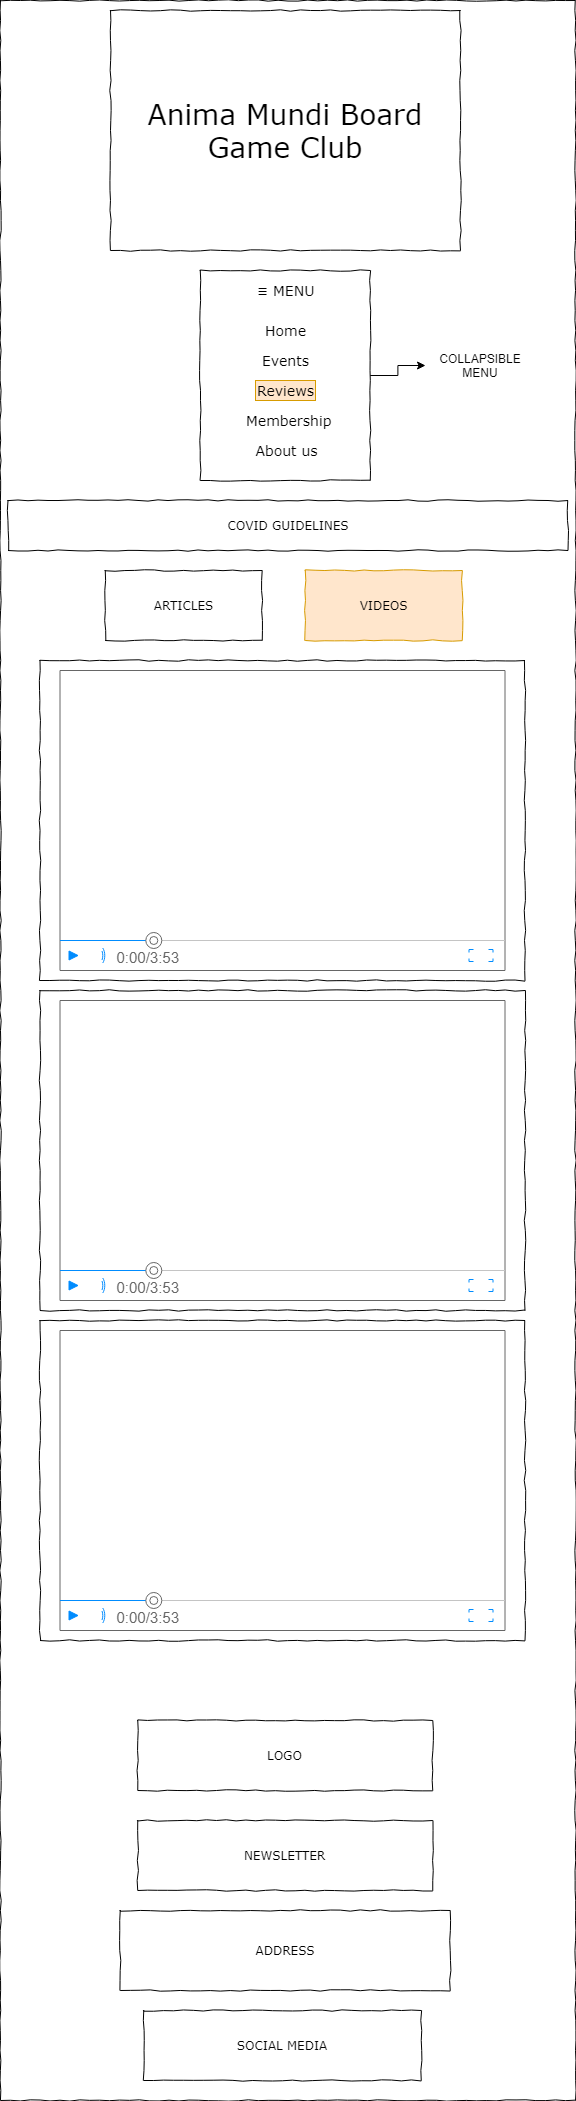

The diagram above was exported from draw.io. Its source (the exported page's mxGraphModel, read from the mxfile embedded in the PNG):
<mxGraphModel dx="2062" dy="1103" grid="1" gridSize="10" guides="1" tooltips="1" connect="1" arrows="1" fold="1" page="1" pageScale="1" pageWidth="600" pageHeight="800" background="none" math="0" shadow="0">
  <root>
    <mxCell id="_13mMTRN-nmR6PIEwYjx-0" />
    <mxCell id="_13mMTRN-nmR6PIEwYjx-1" parent="_13mMTRN-nmR6PIEwYjx-0" />
    <mxCell id="kvYuN3x1nEKwE0_1RXMO-1" value="" style="whiteSpace=wrap;html=1;rounded=0;shadow=0;labelBackgroundColor=none;strokeColor=#000000;strokeWidth=1;fillColor=none;fontFamily=Verdana;fontSize=12;fontColor=#000000;align=center;comic=1;" parent="_13mMTRN-nmR6PIEwYjx-1" vertex="1">
      <mxGeometry x="15" y="10" width="575" height="2100" as="geometry" />
    </mxCell>
    <mxCell id="_13mMTRN-nmR6PIEwYjx-5" value="VIDEO DESCRIPTION 1" style="whiteSpace=wrap;html=1;rounded=0;shadow=0;labelBackgroundColor=none;strokeWidth=1;fillColor=none;fontFamily=Verdana;fontSize=12;align=center;comic=1;" parent="_13mMTRN-nmR6PIEwYjx-1" vertex="1">
      <mxGeometry x="54.5" y="670" width="485" height="320" as="geometry" />
    </mxCell>
    <mxCell id="_13mMTRN-nmR6PIEwYjx-28" value="" style="verticalLabelPosition=bottom;shadow=0;dashed=0;align=center;html=1;verticalAlign=top;strokeWidth=1;shape=mxgraph.mockup.containers.videoPlayer;strokeColor=#666666;strokeColor2=#008cff;strokeColor3=#c4c4c4;textColor=#666666;fillColor2=#008cff;barHeight=30;barPos=20;" parent="_13mMTRN-nmR6PIEwYjx-1" vertex="1">
      <mxGeometry x="74.5" y="680" width="445" height="300" as="geometry" />
    </mxCell>
    <mxCell id="JjTwM45-YKnVr8iPUAUa-7" value="VIDEO DESCRIPTION 1" style="whiteSpace=wrap;html=1;rounded=0;shadow=0;labelBackgroundColor=none;strokeWidth=1;fillColor=none;fontFamily=Verdana;fontSize=12;align=center;comic=1;" parent="_13mMTRN-nmR6PIEwYjx-1" vertex="1">
      <mxGeometry x="54.5" y="1000" width="485" height="320" as="geometry" />
    </mxCell>
    <mxCell id="JjTwM45-YKnVr8iPUAUa-8" value="" style="verticalLabelPosition=bottom;shadow=0;dashed=0;align=center;html=1;verticalAlign=top;strokeWidth=1;shape=mxgraph.mockup.containers.videoPlayer;strokeColor=#666666;strokeColor2=#008cff;strokeColor3=#c4c4c4;textColor=#666666;fillColor2=#008cff;barHeight=30;barPos=20;" parent="_13mMTRN-nmR6PIEwYjx-1" vertex="1">
      <mxGeometry x="74.5" y="1010" width="445" height="300" as="geometry" />
    </mxCell>
    <mxCell id="JjTwM45-YKnVr8iPUAUa-11" value="VIDEO DESCRIPTION 1" style="whiteSpace=wrap;html=1;rounded=0;shadow=0;labelBackgroundColor=none;strokeWidth=1;fillColor=none;fontFamily=Verdana;fontSize=12;align=center;comic=1;" parent="_13mMTRN-nmR6PIEwYjx-1" vertex="1">
      <mxGeometry x="54.5" y="1330" width="485" height="320" as="geometry" />
    </mxCell>
    <mxCell id="JjTwM45-YKnVr8iPUAUa-12" value="" style="verticalLabelPosition=bottom;shadow=0;dashed=0;align=center;html=1;verticalAlign=top;strokeWidth=1;shape=mxgraph.mockup.containers.videoPlayer;strokeColor=#666666;strokeColor2=#008cff;strokeColor3=#c4c4c4;textColor=#666666;fillColor2=#008cff;barHeight=30;barPos=20;" parent="_13mMTRN-nmR6PIEwYjx-1" vertex="1">
      <mxGeometry x="74.5" y="1340" width="445" height="300" as="geometry" />
    </mxCell>
    <mxCell id="kvYuN3x1nEKwE0_1RXMO-0" value="&lt;div style=&quot;text-align: justify&quot;&gt;&lt;br&gt;&lt;/div&gt;" style="whiteSpace=wrap;html=1;rounded=0;shadow=0;labelBackgroundColor=none;strokeWidth=1;fillColor=none;fontFamily=Verdana;fontSize=12;align=center;verticalAlign=top;spacing=10;comic=1;" parent="_13mMTRN-nmR6PIEwYjx-1" vertex="1">
      <mxGeometry x="214.75" y="280" width="170" height="210" as="geometry" />
    </mxCell>
    <mxCell id="kvYuN3x1nEKwE0_1RXMO-3" value="ARTICLES" style="whiteSpace=wrap;html=1;rounded=0;shadow=0;labelBackgroundColor=none;strokeWidth=1;fontFamily=Verdana;fontSize=12;align=center;comic=1;" parent="_13mMTRN-nmR6PIEwYjx-1" vertex="1">
      <mxGeometry x="119.75" y="580" width="157" height="70" as="geometry" />
    </mxCell>
    <mxCell id="kvYuN3x1nEKwE0_1RXMO-4" value="VIDEOS" style="whiteSpace=wrap;html=1;rounded=0;shadow=0;labelBackgroundColor=none;strokeWidth=1;fillColor=#ffe6cc;fontFamily=Verdana;fontSize=12;align=center;comic=1;strokeColor=#d79b00;" parent="_13mMTRN-nmR6PIEwYjx-1" vertex="1">
      <mxGeometry x="319.75" y="580" width="157" height="70" as="geometry" />
    </mxCell>
    <mxCell id="kvYuN3x1nEKwE0_1RXMO-6" value="Anima Mundi Board Game Club" style="whiteSpace=wrap;html=1;rounded=0;shadow=0;labelBackgroundColor=none;strokeWidth=1;fontFamily=Verdana;fontSize=28;align=center;comic=1;" parent="_13mMTRN-nmR6PIEwYjx-1" vertex="1">
      <mxGeometry x="125" y="20" width="350" height="240" as="geometry" />
    </mxCell>
    <mxCell id="kvYuN3x1nEKwE0_1RXMO-7" value="COVID GUIDELINES" style="whiteSpace=wrap;html=1;rounded=0;shadow=0;labelBackgroundColor=none;strokeWidth=1;fillColor=none;fontFamily=Verdana;fontSize=12;align=center;comic=1;" parent="_13mMTRN-nmR6PIEwYjx-1" vertex="1">
      <mxGeometry x="22.5" y="510" width="560" height="50" as="geometry" />
    </mxCell>
    <mxCell id="kvYuN3x1nEKwE0_1RXMO-8" value="Home" style="text;html=1;points=[];align=center;verticalAlign=top;spacingTop=-4;fontSize=14;fontFamily=Verdana;" parent="_13mMTRN-nmR6PIEwYjx-1" vertex="1">
      <mxGeometry x="270" y="330" width="60" height="20" as="geometry" />
    </mxCell>
    <mxCell id="kvYuN3x1nEKwE0_1RXMO-9" value="Events" style="text;html=1;points=[];align=center;verticalAlign=top;spacingTop=-4;fontSize=14;fontFamily=Verdana;" parent="_13mMTRN-nmR6PIEwYjx-1" vertex="1">
      <mxGeometry x="270" y="360" width="60" height="20" as="geometry" />
    </mxCell>
    <mxCell id="kvYuN3x1nEKwE0_1RXMO-10" value="Reviews" style="text;html=1;points=[];align=left;verticalAlign=top;spacingTop=-4;fontSize=14;fontFamily=Verdana;fillColor=#ffe6cc;strokeColor=#d79b00;" parent="_13mMTRN-nmR6PIEwYjx-1" vertex="1">
      <mxGeometry x="270" y="390" width="60" height="20" as="geometry" />
    </mxCell>
    <mxCell id="kvYuN3x1nEKwE0_1RXMO-11" value="ADDRESS" style="whiteSpace=wrap;html=1;rounded=0;shadow=0;labelBackgroundColor=none;strokeWidth=1;fillColor=none;fontFamily=Verdana;fontSize=12;align=center;comic=1;" parent="_13mMTRN-nmR6PIEwYjx-1" vertex="1">
      <mxGeometry x="134.75" y="1920" width="330" height="80" as="geometry" />
    </mxCell>
    <mxCell id="kvYuN3x1nEKwE0_1RXMO-12" value="SOCIAL MEDIA" style="whiteSpace=wrap;html=1;rounded=0;shadow=0;labelBackgroundColor=none;strokeWidth=1;fillColor=none;fontFamily=Verdana;fontSize=12;align=center;comic=1;" parent="_13mMTRN-nmR6PIEwYjx-1" vertex="1">
      <mxGeometry x="158.25" y="2020" width="277.5" height="70" as="geometry" />
    </mxCell>
    <mxCell id="kvYuN3x1nEKwE0_1RXMO-13" value="About us" style="text;html=1;points=[];align=center;verticalAlign=top;spacingTop=-4;fontSize=14;fontFamily=Verdana;" parent="_13mMTRN-nmR6PIEwYjx-1" vertex="1">
      <mxGeometry x="265.5" y="450" width="70" height="20" as="geometry" />
    </mxCell>
    <mxCell id="kvYuN3x1nEKwE0_1RXMO-14" value="Membership" style="text;html=1;points=[];align=left;verticalAlign=top;spacingTop=-4;fontSize=14;fontFamily=Verdana" parent="_13mMTRN-nmR6PIEwYjx-1" vertex="1">
      <mxGeometry x="259" y="420" width="83" height="20" as="geometry" />
    </mxCell>
    <mxCell id="kvYuN3x1nEKwE0_1RXMO-15" value="NEWSLETTER" style="whiteSpace=wrap;html=1;rounded=0;shadow=0;labelBackgroundColor=none;strokeWidth=1;fillColor=none;fontFamily=Verdana;fontSize=12;align=center;comic=1;" parent="_13mMTRN-nmR6PIEwYjx-1" vertex="1">
      <mxGeometry x="152.25" y="1830" width="295" height="70" as="geometry" />
    </mxCell>
    <mxCell id="kvYuN3x1nEKwE0_1RXMO-16" value="LOGO" style="whiteSpace=wrap;html=1;rounded=0;shadow=0;labelBackgroundColor=none;strokeWidth=1;fillColor=none;fontFamily=Verdana;fontSize=12;align=center;comic=1;" parent="_13mMTRN-nmR6PIEwYjx-1" vertex="1">
      <mxGeometry x="152.25" y="1730" width="295" height="70" as="geometry" />
    </mxCell>
    <mxCell id="kvYuN3x1nEKwE0_1RXMO-17" value="≡ MENU" style="text;html=1;points=[];align=center;verticalAlign=top;spacingTop=-4;fontSize=14;fontFamily=Verdana" parent="_13mMTRN-nmR6PIEwYjx-1" vertex="1">
      <mxGeometry x="250" y="290" width="100" height="20" as="geometry" />
    </mxCell>
    <mxCell id="kvYuN3x1nEKwE0_1RXMO-18" style="edgeStyle=orthogonalEdgeStyle;rounded=0;orthogonalLoop=1;jettySize=auto;html=1;" parent="_13mMTRN-nmR6PIEwYjx-1" source="kvYuN3x1nEKwE0_1RXMO-0" target="kvYuN3x1nEKwE0_1RXMO-19" edge="1">
      <mxGeometry relative="1" as="geometry">
        <mxPoint x="460" y="350" as="targetPoint" />
      </mxGeometry>
    </mxCell>
    <mxCell id="kvYuN3x1nEKwE0_1RXMO-19" value="COLLAPSIBLE MENU" style="text;html=1;strokeColor=none;fillColor=none;align=center;verticalAlign=middle;whiteSpace=wrap;rounded=0;" parent="_13mMTRN-nmR6PIEwYjx-1" vertex="1">
      <mxGeometry x="440" y="340" width="110" height="70" as="geometry" />
    </mxCell>
  </root>
</mxGraphModel>